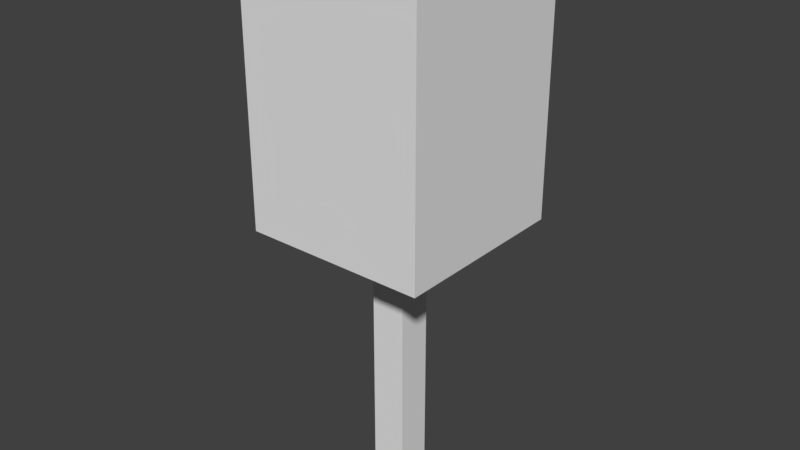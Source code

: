 # Source: tree.blend  (saved by Blender 2.78.0; exported with 4.5.12 LTS)
import bpy
from mathutils import Matrix  # noqa: F401  (used for matrix-valued properties, if any)

bpy.ops.wm.read_factory_settings(use_empty=True)
scene = bpy.context.scene
scene.name = 'Scene'

# ---- collections
col_collection_1 = bpy.data.collections.new('Collection 1'); scene.collection.children.link(col_collection_1)

# ---- world
world_world = bpy.data.worlds.new('World'); scene.world = world_world
world_world.color = (0.05088, 0.05088, 0.05088)
world_world.use_sun_shadow = False
world_world.sun_shadow_jitter_overblur = 0.0
world_world.cycles.sampling_method = 'MANUAL'

# ---- meshes
me_plane = bpy.data.meshes.new('Plane')
me_plane.from_pydata([(2.629, -16.02, 2.629), (2.629, -7.951, 2.629), (2.629, -16.02, -2.629), (2.629, -7.951, -2.629), (-2.629, -16.02, 2.629), (-2.629, -7.951, 2.629), (-2.629, -16.02, -2.629), (-2.629, -7.951, -2.629), (0.5031, -8.327, 0.5031), (0.5031, 0.1187, 0.5031), (0.5031, -8.327, -0.5031), (0.5031, 0.1187, -0.5031), (-0.5031, -8.327, 0.5031), (-0.5031, 0.1187, 0.5031), (-0.5031, -8.327, -0.5031), (-0.5031, 0.1187, -0.5031)], [], [(5, 1, 3, 7), (7, 6, 4, 5), (3, 2, 6, 7), (0, 4, 6, 2), (13, 12, 8, 9), (1, 0, 2, 3), (8, 12, 14, 10), (5, 4, 0, 1), (15, 14, 12, 13), (11, 10, 14, 15), (9, 8, 10, 11), (13, 9, 11, 15)])
me_plane.use_remesh_preserve_volume = False
me_plane.use_remesh_preserve_attributes = False
me_plane.use_mirror_vertex_groups = False
me_plane.update()

# ---- objects
ob_plane = bpy.data.objects.new('Plane', me_plane)

# ---- transforms, parenting, visibility, modifiers, constraints
ob_plane.location = (0.0, 0.0, 0.0)
ob_plane.rotation_euler = (-1.571, -0.0, 0.0)
ob_plane.lineart.crease_threshold = 0.0

# ---- collection membership
col_collection_1.objects.link(ob_plane)

# ---- scene / render settings (as saved in the file)
scene.frame_start = 1; scene.frame_end = 250; scene.frame_set(1)
scene.render.engine = 'BLENDER_EEVEE_NEXT'
scene.render.resolution_percentage = 50
scene.render.dither_intensity = 0.0
scene.cycles.use_denoising = False
scene.cycles.samples = 128
scene.cycles.sampling_pattern = 'TABULATED_SOBOL'
scene.cycles.light_sampling_threshold = 0.0
scene.cycles.use_adaptive_sampling = False
scene.cycles.use_light_tree = False
scene.cycles.blur_glossy = 0.0
scene.cycles.sample_clamp_indirect = 0.0
scene.view_settings.view_transform = 'Standard'
bpy.context.view_layer.update()

# ---- added for rendering (the .blend has no active camera and no usable light): camera, sun
cam_auto = bpy.data.cameras.new('AutoCamera')
cam_auto.lens = 50.0
cam_auto.sensor_width = 36.0
cam_auto.clip_end = 1000.0
ob_auto_camera = bpy.data.objects.new('AutoCamera', cam_auto)
scene.collection.objects.link(ob_auto_camera)
ob_auto_camera.location = (16.4448, -19.7337, 21.1087)
ob_auto_camera.rotation_euler = (1.09748, -7.21219e-08, 0.694738)
scene.camera = ob_auto_camera
light_auto_sun = bpy.data.lights.new('AutoSun', 'SUN')
light_auto_sun.energy = 3.0
light_auto_sun.angle = 0.0523599
ob_auto_sun = bpy.data.objects.new('AutoSun', light_auto_sun)
scene.collection.objects.link(ob_auto_sun)
ob_auto_sun.rotation_euler = (0.872665, 0.174533, 0.523599)
bpy.context.view_layer.update()

